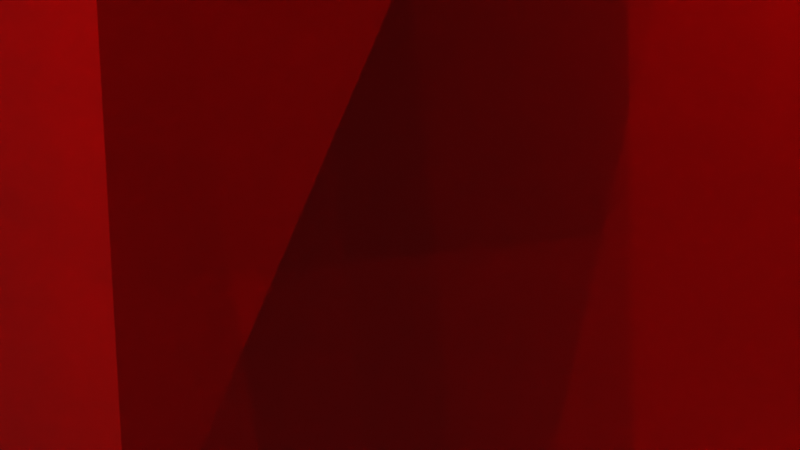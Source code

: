 # Source: scene.blend  (saved by Blender 3.0.42; exported with 4.5.12 LTS)
import bpy
from mathutils import Matrix  # noqa: F401  (used for matrix-valued properties, if any)

bpy.ops.wm.read_factory_settings(use_empty=True)
scene = bpy.context.scene
scene.name = 'Scene'

# ---- collections
col_collection = bpy.data.collections.new('Collection'); scene.collection.children.link(col_collection)
col_collection_1 = bpy.data.collections.new('Collection 1'); col_collection.children.link(col_collection_1)

# ---- materials (node trees are filled in below, after node groups)
mat_red1 = bpy.data.materials.new('Red1')
mat_red1.use_transparent_shadow = False
mat_darkred = bpy.data.materials.new('DarkRed')
mat_darkred.use_transparent_shadow = False
mat_yellow1 = bpy.data.materials.new('Yellow1')
mat_yellow1.use_transparent_shadow = False
mat_darkyellow = bpy.data.materials.new('DarkYellow')
mat_darkyellow.use_transparent_shadow = False
mat_yellow1_001 = bpy.data.materials.new('Yellow1.001')
mat_yellow1_001.use_transparent_shadow = False
mat_green1 = bpy.data.materials.new('Green1')
mat_green1.use_transparent_shadow = False
mat_red1_001 = bpy.data.materials.new('Red1.001')
mat_red1_001.use_transparent_shadow = False
mat_darkgreen = bpy.data.materials.new('DarkGreen')
mat_darkgreen.use_transparent_shadow = False
mat_orange = bpy.data.materials.new('Orange')
mat_orange.use_transparent_shadow = False

# ---- material node trees
mat_red1.use_nodes = True; mat_red1.node_tree.nodes.clear()
_N = mat_red1.node_tree.nodes; _L = mat_red1.node_tree.links
n0 = _N.new('ShaderNodeBsdfPrincipled'); n0.name = 'Principled BSDF'; n0.location = (10, 300)
n0.distribution = 'GGX'
n0.subsurface_method = 'RANDOM_WALK_SKIN'
n0.inputs[0].default_value = (0.7941, 0.0, 0.0, 1.0)
n0.inputs[3].default_value = 1.45
n0.inputs[27].default_value = (0.0, 0.0, 0.0, 1.0)
n0.inputs[28].default_value = 1.0
n1 = _N.new('ShaderNodeOutputMaterial'); n1.name = 'Material Output'; n1.location = (300, 300)
_L.new(n0.outputs[0], n1.inputs[0])
n1.is_active_output = True
mat_darkred.use_nodes = True; mat_darkred.node_tree.nodes.clear()
_N = mat_darkred.node_tree.nodes; _L = mat_darkred.node_tree.links
n0 = _N.new('ShaderNodeBsdfPrincipled'); n0.name = 'Principled BSDF'; n0.location = (10, 300)
n0.distribution = 'GGX'
n0.subsurface_method = 'RANDOM_WALK_SKIN'
n0.inputs[0].default_value = (0.2019, 0.0, 0.0, 1.0)
n0.inputs[3].default_value = 1.45
n0.inputs[27].default_value = (0.0, 0.0, 0.0, 1.0)
n0.inputs[28].default_value = 1.0
n1 = _N.new('ShaderNodeOutputMaterial'); n1.name = 'Material Output'; n1.location = (300, 300)
_L.new(n0.outputs[0], n1.inputs[0])
n1.is_active_output = True
mat_yellow1.use_nodes = True; mat_yellow1.node_tree.nodes.clear()
_N = mat_yellow1.node_tree.nodes; _L = mat_yellow1.node_tree.links
n0 = _N.new('ShaderNodeBsdfPrincipled'); n0.name = 'Principled BSDF'; n0.location = (10, 300)
n0.distribution = 'GGX'
n0.subsurface_method = 'RANDOM_WALK_SKIN'
n0.inputs[0].default_value = (0.7961, 0.7831, 0.0, 1.0)
n0.inputs[3].default_value = 1.45
n0.inputs[27].default_value = (0.0, 0.0, 0.0, 1.0)
n0.inputs[28].default_value = 1.0
n1 = _N.new('ShaderNodeOutputMaterial'); n1.name = 'Material Output'; n1.location = (300, 300)
_L.new(n0.outputs[0], n1.inputs[0])
n1.is_active_output = True
mat_darkyellow.use_nodes = True; mat_darkyellow.node_tree.nodes.clear()
_N = mat_darkyellow.node_tree.nodes; _L = mat_darkyellow.node_tree.links
n0 = _N.new('ShaderNodeBsdfPrincipled'); n0.name = 'Principled BSDF'; n0.location = (10, 300)
n0.distribution = 'GGX'
n0.subsurface_method = 'RANDOM_WALK_SKIN'
n0.inputs[0].default_value = (0.1424, 0.1414, 0.0, 1.0)
n0.inputs[3].default_value = 1.45
n0.inputs[27].default_value = (0.0, 0.0, 0.0, 1.0)
n0.inputs[28].default_value = 1.0
n1 = _N.new('ShaderNodeOutputMaterial'); n1.name = 'Material Output'; n1.location = (300, 300)
_L.new(n0.outputs[0], n1.inputs[0])
n1.is_active_output = True
mat_yellow1_001.use_nodes = True; mat_yellow1_001.node_tree.nodes.clear()
_N = mat_yellow1_001.node_tree.nodes; _L = mat_yellow1_001.node_tree.links
n0 = _N.new('ShaderNodeOutputMaterial'); n0.name = 'Material Output'; n0.location = (300, 300)
n1 = _N.new('ShaderNodeBsdfToon'); n1.name = 'Toon BSDF'; n1.location = (10, 300)
n1.inputs[0].default_value = (0.7955, 0.7942, 0.0, 1.0)
_L.new(n1.outputs[0], n0.inputs[0])
n0.is_active_output = True
mat_green1.use_nodes = True; mat_green1.node_tree.nodes.clear()
_N = mat_green1.node_tree.nodes; _L = mat_green1.node_tree.links
n0 = _N.new('ShaderNodeBsdfPrincipled'); n0.name = 'Principled BSDF'; n0.location = (10, 300)
n0.distribution = 'GGX'
n0.subsurface_method = 'RANDOM_WALK_SKIN'
n0.inputs[0].default_value = (0.07965, 0.7939, 0.03854, 1.0)
n0.inputs[3].default_value = 1.45
n0.inputs[27].default_value = (0.0, 0.0, 0.0, 1.0)
n0.inputs[28].default_value = 1.0
n1 = _N.new('ShaderNodeOutputMaterial'); n1.name = 'Material Output'; n1.location = (300, 300)
_L.new(n0.outputs[0], n1.inputs[0])
n1.is_active_output = True
mat_red1_001.use_nodes = True; mat_red1_001.node_tree.nodes.clear()
_N = mat_red1_001.node_tree.nodes; _L = mat_red1_001.node_tree.links
n0 = _N.new('ShaderNodeBsdfPrincipled'); n0.name = 'Principled BSDF'; n0.location = (10, 300)
n0.distribution = 'GGX'
n0.subsurface_method = 'RANDOM_WALK_SKIN'
n0.inputs[0].default_value = (0.7939, 0.0, 0.001757, 1.0)
n0.inputs[3].default_value = 1.45
n0.inputs[27].default_value = (0.0, 0.0, 0.0, 1.0)
n0.inputs[28].default_value = 1.0
n1 = _N.new('ShaderNodeOutputMaterial'); n1.name = 'Material Output'; n1.location = (300, 300)
_L.new(n0.outputs[0], n1.inputs[0])
n1.is_active_output = True
mat_darkgreen.use_nodes = True; mat_darkgreen.node_tree.nodes.clear()
_N = mat_darkgreen.node_tree.nodes; _L = mat_darkgreen.node_tree.links
n0 = _N.new('ShaderNodeBsdfPrincipled'); n0.name = 'Principled BSDF'; n0.location = (10, 300)
n0.distribution = 'GGX'
n0.subsurface_method = 'RANDOM_WALK_SKIN'
n0.inputs[0].default_value = (0.001207, 0.3032, 0.0, 1.0)
n0.inputs[3].default_value = 1.45
n0.inputs[27].default_value = (0.0, 0.0, 0.0, 1.0)
n0.inputs[28].default_value = 1.0
n1 = _N.new('ShaderNodeOutputMaterial'); n1.name = 'Material Output'; n1.location = (300, 300)
_L.new(n0.outputs[0], n1.inputs[0])
n1.is_active_output = True
mat_orange.use_nodes = True; mat_orange.node_tree.nodes.clear()
_N = mat_orange.node_tree.nodes; _L = mat_orange.node_tree.links
n0 = _N.new('ShaderNodeBsdfPrincipled'); n0.name = 'Principled BSDF'; n0.location = (10, 300)
n0.distribution = 'GGX'
n0.subsurface_method = 'RANDOM_WALK_SKIN'
n0.inputs[0].default_value = (0.7968, 0.2596, 0.03218, 1.0)
n0.inputs[3].default_value = 1.45
n0.inputs[27].default_value = (0.0, 0.0, 0.0, 1.0)
n0.inputs[28].default_value = 1.0
n1 = _N.new('ShaderNodeOutputMaterial'); n1.name = 'Material Output'; n1.location = (300, 300)
_L.new(n0.outputs[0], n1.inputs[0])
n1.is_active_output = True

# ---- world
world_world = bpy.data.worlds.new('World'); scene.world = world_world
world_world.use_nodes = True; world_world.node_tree.nodes.clear()
_N = world_world.node_tree.nodes; _L = world_world.node_tree.links
n0 = _N.new('ShaderNodeOutputWorld'); n0.name = 'World Output'; n0.location = (300, 300)
n1 = _N.new('ShaderNodeBackground'); n1.name = 'Background'; n1.location = (10, 300)
n1.inputs[0].default_value = (0.05088, 0.05088, 0.05088, 1.0)
_L.new(n1.outputs[0], n0.inputs[0])
n0.is_active_output = True
world_world.color = (0.05088, 0.05088, 0.05088)
world_world.use_sun_shadow = False
world_world.sun_shadow_jitter_overblur = 0.0

# ---- cameras
cam_camera = bpy.data.cameras.new('Camera')
cam_camera.clip_end = 100.0
cam_camera.ortho_scale = 7.314

# ---- lights
light_light = bpy.data.lights.new('Light', 'POINT')
light_light.transmission_factor = 0.0
light_light.energy = 1000.0
light_light.shadow_soft_size = 0.1
light_light.shadow_maximum_resolution = 0.006
light_light.use_absolute_resolution = True

# ---- meshes
me_scene = bpy.data.meshes.new('scene')
me_scene.from_pydata([(1.4e+04, 0.0, 1e+04), (1.4e+04, 1679.0, 4000.0), (1.4e+04, 1679.0, 1e+04), (1.4e+04, 0.0, 4000.0), (1.16e+04, 0.0, 3800.0), (1.24e+04, 0.0, 4000.0), (1.16e+04, 0.0, 4000.0), (1.24e+04, 0.0, 3800.0), (1.16e+04, 0.0, 1e+04), (1e+04, 0.0, 1e+04), (1.24e+04, 0.0, 1e+04), (1e+04, 0.0, 4000.0), (1.24e+04, 0.0, 1.02e+04), (1.16e+04, 0.0, 1.02e+04), (1e+04, 1679.0, 1e+04), (1e+04, 1679.0, 4000.0), (1.16e+04, 1400.0, 4000.0), (1.008e+04, 1598.0, 4000.0), (1.392e+04, 1598.0, 4000.0), (1.24e+04, 1400.0, 4000.0), (1.2e+04, 3517.0, 4000.0), (1.2e+04, 3517.0, 1e+04), (1.24e+04, 1400.0, 1e+04), (1.392e+04, 1598.0, 1e+04), (1.16e+04, 1400.0, 1e+04), (1.008e+04, 1598.0, 1e+04), (9798.0, 1881.0, 3500.0), (1.2e+04, 3517.0, 3500.0), (1.008e+04, 1598.0, 3500.0), (1.18e+04, 3883.0, 3500.0), (1.42e+04, 1881.0, 3500.0), (1.392e+04, 1598.0, 3500.0), (1.22e+04, 3883.0, 3500.0), (1.22e+04, 4100.0, 3500.0), (1.18e+04, 4100.0, 3500.0), (1.42e+04, 1881.0, 1.05e+04), (1.22e+04, 3883.0, 1.05e+04), (1.392e+04, 1598.0, 1.05e+04), (1.2e+04, 3517.0, 1.05e+04), (1.18e+04, 3883.0, 1.05e+04), (1.22e+04, 4100.0, 1.05e+04), (1.18e+04, 4100.0, 1.05e+04), (9798.0, 1881.0, 1.05e+04), (1.008e+04, 1598.0, 1.05e+04), (1.24e+04, 1400.0, 3800.0), (1.16e+04, 1400.0, 3800.0), (1.24e+04, 1400.0, 1.02e+04), (1.16e+04, 1400.0, 1.02e+04), (-8.429e+04, -210.0, -1.071e+05), (-8.8e+04, 210.0, 7000.0), (-7.6e+04, -210.0, 7000.0), (-9.771e+04, -210.0, 7.753e+04), (-8.429e+04, -210.0, 1.211e+05), (-9.771e+04, -210.0, -6.353e+04)], [], [(0, 1, 2), (1, 0, 3), (4, 5, 6), (5, 4, 7), (6, 8, 9), (8, 6, 10), (6, 9, 11), (5, 10, 6), (10, 5, 0), (0, 5, 3), (8, 12, 13), (12, 8, 10), (11, 14, 15), (14, 11, 9), (11, 16, 6), (16, 11, 17), (17, 11, 15), (3, 18, 1), (19, 3, 5), (3, 19, 18), (19, 20, 18), (16, 20, 19), (20, 16, 17), (21, 22, 23), (21, 24, 22), (25, 24, 21), (9, 24, 25), (9, 25, 14), (24, 9, 8), (23, 0, 2), (22, 0, 23), (0, 22, 10), (26, 27, 28), (27, 26, 29), (27, 30, 31), (30, 27, 32), (29, 32, 27), (32, 29, 33), (33, 29, 34), (35, 32, 36), (32, 35, 30), (35, 2, 30), (37, 2, 35), (2, 37, 23), (1, 30, 2), (31, 1, 18), (1, 31, 30), (27, 18, 20), (18, 27, 31), (21, 37, 38), (37, 21, 23), (39, 36, 40), (39, 40, 41), (36, 39, 38), (42, 38, 39), (38, 42, 43), (38, 35, 36), (35, 38, 37), (36, 33, 40), (33, 36, 32), (33, 41, 40), (41, 33, 34), (29, 41, 34), (41, 29, 39), (26, 39, 29), (39, 26, 42), (26, 15, 42), (28, 15, 26), (15, 28, 17), (14, 42, 15), (43, 14, 25), (14, 43, 42), (28, 20, 17), (20, 28, 27), (25, 38, 43), (38, 25, 21), (5, 44, 19), (44, 5, 7), (44, 16, 19), (16, 44, 45), (4, 16, 45), (16, 4, 6), (4, 44, 7), (44, 4, 45), (12, 22, 46), (22, 12, 10), (22, 47, 46), (47, 22, 24), (8, 47, 24), (47, 8, 13), (47, 12, 46), (12, 47, 13), (48, 49, 50), (49, 51, 52), (50, 49, 52), (53, 51, 49), (48, 53, 49), (51, 50, 52), (53, 50, 51), (50, 53, 48)])
me_scene.polygons.foreach_set('material_index', [3, 3, 0, 0, 0, 0, 0, 0, 0, 0, 0, 0, 3, 3, 2, 2, 2, 0, 2, 2, 2, 2, 2, 2, 2, 2, 2, 0, 2, 2, 2, 2, 0, 0, 0, 0, 0, 0, 0, 1, 1, 0, 0, 0, 0, 0, 0, 2, 0, 0, 0, 0, 0, 0, 0, 0, 0, 0, 0, 0, 0, 0, 0, 0, 1, 1, 0, 0, 0, 0, 0, 0, 0, 0, 0, 0, 0, 0, 0, 0, 0, 0, 0, 0, 0, 0, 0, 0, 0, 0, 0, 0, 2, 2, 2, 2, 2, 0, 0, 0])
me_scene.materials.append(mat_red1)
me_scene.materials.append(mat_darkred)
me_scene.materials.append(mat_yellow1)
me_scene.materials.append(mat_darkyellow)
me_scene.use_remesh_fix_poles = True
me_scene.use_remesh_preserve_attributes = False
me_scene.update()
me_tree_006 = bpy.data.meshes.new('tree.006')
me_tree_006.from_pydata([(0.0, 5100.0, -112.0), (182.0, 4967.0, 0.0), (750.0, 5100.0, 0.0), (182.0, 5232.0, 0.0), (0.0, 5100.0, 112.0), (231.0, 5813.0, 0.0), (-69.0, 5313.0, 0.0), (-606.0, 5540.0, 0.0), (-224.0, 5100.0, 0.0), (-606.0, 4659.0, 0.0), (-69.0, 4886.0, 0.0), (231.0, 4386.0, 0.0)], [], [(0, 2, 1), (0, 3, 2), (4, 2, 1), (4, 3, 2), (0, 5, 3), (0, 6, 5), (4, 5, 3), (4, 6, 5), (0, 7, 6), (0, 8, 7), (4, 7, 6), (4, 7, 8), (0, 9, 8), (0, 10, 9), (4, 8, 9), (4, 9, 10), (0, 11, 10), (0, 1, 11), (4, 10, 11), (4, 1, 11)])
me_tree_006.polygons.foreach_set('material_index', [0, 4, 4, 0, 0, 4, 4, 0, 0, 4, 4, 0, 0, 4, 0, 4, 0, 4, 0, 4])
me_tree_006.materials.append(mat_yellow1_001)
me_tree_006.materials.append(mat_green1)
me_tree_006.materials.append(mat_red1_001)
me_tree_006.materials.append(mat_darkgreen)
me_tree_006.materials.append(mat_orange)
me_tree_006.use_remesh_fix_poles = True
me_tree_006.use_remesh_preserve_attributes = False
me_tree_006.update()
me_tree_002 = bpy.data.meshes.new('tree.002')
me_tree_002.from_pydata([(0.0, 4500.0, 0.0), (336.0, 3740.0, 590.0), (-403.0, 3620.0, 690.0), (-679.0, 3740.0, -3.0), (-396.0, 3620.0, -695.0), (343.0, 3740.0, -586.0), (799.0, 3620.0, 4.0)], [], [(0, 2, 1), (0, 3, 2), (0, 4, 3), (0, 5, 4), (0, 6, 5), (0, 1, 6), (3, 4, 5), (3, 5, 1), (2, 3, 1), (1, 5, 6)])
me_tree_002.polygons.foreach_set('material_index', [3, 1, 3, 1, 3, 1, 0, 0, 0, 0])
me_tree_002.materials.append(mat_yellow1_001)
me_tree_002.materials.append(mat_green1)
me_tree_002.materials.append(mat_red1_001)
me_tree_002.materials.append(mat_darkgreen)
me_tree_002.materials.append(mat_orange)
me_tree_002.use_remesh_fix_poles = True
me_tree_002.use_remesh_preserve_attributes = False
me_tree_002.update()
me_tree_003 = bpy.data.meshes.new('tree.003')
me_tree_003.from_pydata([(0.0, 3900.0, 0.0), (905.0, 2760.0, -469.0), (1186.0, 2580.0, 179.0), (726.0, 2760.0, 716.0), (196.0, 2580.0, 1183.0), (-456.0, 2760.0, 912.0), (-1065.0, 2580.0, 552.0), (-1008.0, 2760.0, -152.0), (-854.0, 2580.0, -842.0), (-166.0, 2760.0, -1006.0), (537.0, 2580.0, -1073.0)], [], [(0, 2, 1), (0, 2, 3), (0, 3, 4), (0, 5, 4), (0, 6, 5), (0, 7, 6), (0, 8, 7), (0, 9, 8), (0, 10, 9), (0, 1, 10), (1, 9, 10), (8, 9, 7), (7, 5, 6), (7, 1, 5), (5, 1, 3), (3, 1, 2), (4, 5, 3), (7, 9, 1)])
me_tree_003.polygons.foreach_set('material_index', [1, 3, 1, 3, 1, 3, 1, 3, 1, 3, 0, 0, 0, 0, 0, 0, 0, 0])
me_tree_003.materials.append(mat_yellow1_001)
me_tree_003.materials.append(mat_green1)
me_tree_003.materials.append(mat_red1_001)
me_tree_003.materials.append(mat_darkgreen)
me_tree_003.materials.append(mat_orange)
me_tree_003.use_remesh_fix_poles = True
me_tree_003.use_remesh_preserve_attributes = False
me_tree_003.update()
me_tree_004 = bpy.data.meshes.new('tree.004')
me_tree_004.from_pydata([(0.0, 3000.0, 0.0), (1782.0, 1005.0, -87.0), (1934.0, 690.0, 817.0), (1179.0, 1005.0, 1339.0), (566.0, 690.0, 2022.0), (-311.0, 1005.0, 1757.0), (-1227.0, 690.0, 1703.0), (-1568.0, 1005.0, 852.0), (-2097.0, 690.0, 102.0), (-1644.0, 1005.0, -695.0), (-1387.0, 690.0, -1576.0), (-481.0, 1005.0, -1718.0), (366.0, 690.0, -2067.0), (1043.0, 1005.0, -1448.0), (1845.0, 690.0, -1002.0)], [], [(0, 2, 1), (0, 2, 3), (0, 3, 4), (0, 5, 4), (0, 6, 5), (0, 7, 6), (0, 8, 7), (0, 9, 8), (0, 10, 9), (0, 11, 10), (0, 12, 11), (0, 13, 12), (0, 14, 13), (0, 1, 14), (11, 12, 13), (10, 11, 9), (3, 5, 11), (13, 1, 11), (11, 7, 9), (8, 9, 7), (1, 3, 11), (11, 5, 7), (2, 3, 1), (6, 7, 5), (5, 3, 4), (1, 13, 14)])
me_tree_004.polygons.foreach_set('material_index', [1, 3, 1, 3, 1, 3, 1, 3, 1, 3, 1, 3, 1, 3, 0, 0, 0, 0, 0, 0, 0, 0, 0, 0, 0, 0])
me_tree_004.materials.append(mat_yellow1_001)
me_tree_004.materials.append(mat_green1)
me_tree_004.materials.append(mat_red1_001)
me_tree_004.materials.append(mat_darkgreen)
me_tree_004.materials.append(mat_orange)
me_tree_004.use_remesh_fix_poles = True
me_tree_004.use_remesh_preserve_attributes = False
me_tree_004.update()
me_tree_005 = bpy.data.meshes.new('tree.005')
me_tree_005.from_pydata([(0.0, 4400.0, 0.0), (550.0, 0.0, 0.0), (275.0, 0.0, 476.0), (-274.0, 0.0, 476.0), (-549.0, 0.0, 0.0), (-275.0, 0.0, -476.0), (274.0, 0.0, -476.0)], [], [(0, 2, 1), (0, 3, 2), (0, 4, 3), (0, 5, 4), (0, 6, 5), (0, 1, 6), (4, 5, 6), (4, 6, 3), (6, 2, 3), (1, 2, 6)])
me_tree_005.polygons.foreach_set('material_index', [2, 2, 2, 2, 2, 2, 0, 0, 0, 0])
me_tree_005.materials.append(mat_yellow1_001)
me_tree_005.materials.append(mat_green1)
me_tree_005.materials.append(mat_red1_001)
me_tree_005.materials.append(mat_darkgreen)
me_tree_005.materials.append(mat_orange)
me_tree_005.use_remesh_fix_poles = True
me_tree_005.use_remesh_preserve_attributes = False
me_tree_005.update()

# ---- objects
ob_light = bpy.data.objects.new('Light', light_light)
ob_camera = bpy.data.objects.new('Camera', cam_camera)
ob_scene = bpy.data.objects.new('scene', me_scene)
ob_tree_006 = bpy.data.objects.new('tree.006', me_tree_006)
ob_tree_002 = bpy.data.objects.new('tree.002', me_tree_002)
ob_tree_003 = bpy.data.objects.new('tree.003', me_tree_003)
ob_tree_004 = bpy.data.objects.new('tree.004', me_tree_004)
ob_tree_005 = bpy.data.objects.new('tree.005', me_tree_005)

# ---- transforms, parenting, visibility, modifiers, constraints
ob_light.location = (4.076, 1.005, 5.904)
ob_light.rotation_euler = (0.6503, 0.05522, 1.866)
ob_light.lock_rotations_4d = False
ob_light.empty_display_type = 'ARROWS'
ob_light.color = (0.0, 0.0, 0.0, 0.0)
ob_light.lineart.crease_threshold = 0.0
ob_camera.location = (7.359, -6.926, 4.958)
ob_camera.rotation_euler = (1.109, 0.0, 0.8149)
ob_camera.lock_rotations_4d = False
ob_camera.empty_display_type = 'ARROWS'
ob_camera.color = (0.0, 0.0, 0.0, 0.0)
ob_camera.display_type = 'WIRE'
ob_camera.lineart.crease_threshold = 0.0
ob_scene.location = (0.0, 0.0, 0.0)
ob_scene.rotation_euler = (1.571, 0.0, 0.0)
ob_scene.scale = (0.01, 0.01, 0.01)
ob_tree_006.location = (0.0, 0.0, 0.0)
ob_tree_006.rotation_euler = (1.571, 0.0, 0.0)
ob_tree_006.scale = (0.01, 0.01, 0.01)
ob_tree_002.location = (0.0, 0.0, 0.0)
ob_tree_002.rotation_euler = (1.571, 0.0, 0.0)
ob_tree_002.scale = (0.01, 0.01, 0.01)
_m = ob_tree_002.modifiers.new('Boolean', 'BOOLEAN')
_m.collection = col_collection_1
_m.operation = 'UNION'
_m.operand_type = 'COLLECTION'
_m.solver = 'FAST'
ob_tree_003.location = (0.0, 0.0, 0.0)
ob_tree_003.rotation_euler = (1.571, 0.0, 0.0)
ob_tree_003.scale = (0.01, 0.01, 0.01)
ob_tree_004.location = (0.0, 0.0, 0.0)
ob_tree_004.rotation_euler = (1.571, 0.0, 0.0)
ob_tree_004.scale = (0.01, 0.01, 0.01)
ob_tree_005.location = (0.0, 0.0, 0.0)
ob_tree_005.rotation_euler = (1.571, 0.0, 0.0)
ob_tree_005.scale = (0.01, 0.01, 0.01)

# ---- collection membership
col_collection.objects.link(ob_light)
col_collection.objects.link(ob_camera)
col_collection.objects.link(ob_scene)
col_collection.objects.link(ob_tree_006)
col_collection.objects.link(ob_tree_002)
col_collection_1.objects.link(ob_tree_003)
col_collection_1.objects.link(ob_tree_004)
col_collection_1.objects.link(ob_tree_005)

# ---- scene / render settings (as saved in the file)
scene.camera = ob_camera
scene.frame_start = 1; scene.frame_end = 250; scene.frame_set(1)
scene.render.engine = 'BLENDER_EEVEE_NEXT'
scene.cycles.sampling_pattern = 'TABULATED_SOBOL'
scene.cycles.use_light_tree = False
scene.view_settings.view_transform = 'Standard'
bpy.context.view_layer.update()
